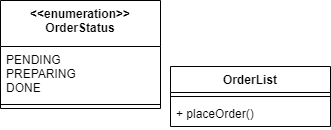

The diagram above was exported from draw.io. Its source (the exported page's mxGraphModel, read from the mxfile embedded in the PNG):
<mxGraphModel dx="782" dy="371" grid="1" gridSize="10" guides="1" tooltips="1" connect="1" arrows="1" fold="1" page="1" pageScale="1" pageWidth="827" pageHeight="1169" math="0" shadow="0">
  <root>
    <mxCell id="WIyWlLk6GJQsqaUBKTNV-0" />
    <mxCell id="WIyWlLk6GJQsqaUBKTNV-1" parent="WIyWlLk6GJQsqaUBKTNV-0" />
    <mxCell id="UWMuzvjciQamsoazJlUu-0" value="OrderList" style="swimlane;fontStyle=1;align=center;verticalAlign=top;childLayout=stackLayout;horizontal=1;startSize=26;horizontalStack=0;resizeParent=1;resizeParentMax=0;resizeLast=0;collapsible=1;marginBottom=0;" vertex="1" parent="WIyWlLk6GJQsqaUBKTNV-1">
      <mxGeometry x="320" y="170" width="160" height="60" as="geometry" />
    </mxCell>
    <mxCell id="UWMuzvjciQamsoazJlUu-2" value="" style="line;strokeWidth=1;fillColor=none;align=left;verticalAlign=middle;spacingTop=-1;spacingLeft=3;spacingRight=3;rotatable=0;labelPosition=right;points=[];portConstraint=eastwest;" vertex="1" parent="UWMuzvjciQamsoazJlUu-0">
      <mxGeometry y="26" width="160" height="8" as="geometry" />
    </mxCell>
    <mxCell id="UWMuzvjciQamsoazJlUu-3" value="+ placeOrder()" style="text;strokeColor=none;fillColor=none;align=left;verticalAlign=top;spacingLeft=4;spacingRight=4;overflow=hidden;rotatable=0;points=[[0,0.5],[1,0.5]];portConstraint=eastwest;" vertex="1" parent="UWMuzvjciQamsoazJlUu-0">
      <mxGeometry y="34" width="160" height="26" as="geometry" />
    </mxCell>
    <mxCell id="UWMuzvjciQamsoazJlUu-4" value="&lt;&lt;enumeration&gt;&gt;&#10;OrderStatus" style="swimlane;fontStyle=1;align=center;verticalAlign=top;childLayout=stackLayout;horizontal=1;startSize=46;horizontalStack=0;resizeParent=1;resizeParentMax=0;resizeLast=0;collapsible=1;marginBottom=0;" vertex="1" parent="WIyWlLk6GJQsqaUBKTNV-1">
      <mxGeometry x="150" y="104" width="160" height="108" as="geometry" />
    </mxCell>
    <mxCell id="UWMuzvjciQamsoazJlUu-5" value="PENDING&#10;PREPARING&#10;DONE" style="text;strokeColor=none;fillColor=none;align=left;verticalAlign=top;spacingLeft=4;spacingRight=4;overflow=hidden;rotatable=0;points=[[0,0.5],[1,0.5]];portConstraint=eastwest;" vertex="1" parent="UWMuzvjciQamsoazJlUu-4">
      <mxGeometry y="46" width="160" height="54" as="geometry" />
    </mxCell>
    <mxCell id="UWMuzvjciQamsoazJlUu-6" value="" style="line;strokeWidth=1;fillColor=none;align=left;verticalAlign=middle;spacingTop=-1;spacingLeft=3;spacingRight=3;rotatable=0;labelPosition=right;points=[];portConstraint=eastwest;" vertex="1" parent="UWMuzvjciQamsoazJlUu-4">
      <mxGeometry y="100" width="160" height="8" as="geometry" />
    </mxCell>
  </root>
</mxGraphModel>